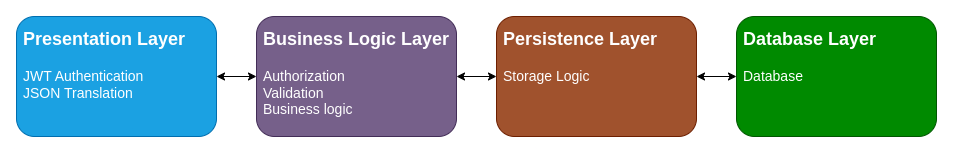

The diagram above was exported from draw.io. Its source (the exported page's mxGraphModel, read from the mxfile embedded in the PNG):
<mxGraphModel dx="1050" dy="565" grid="1" gridSize="10" guides="1" tooltips="1" connect="1" arrows="1" fold="1" page="1" pageScale="1" pageWidth="850" pageHeight="1100" math="0" shadow="0">
  <root>
    <mxCell id="0" />
    <mxCell id="1" parent="0" />
    <mxCell id="2" style="edgeStyle=orthogonalEdgeStyle;rounded=0;orthogonalLoop=1;jettySize=auto;html=1;entryX=0;entryY=0.5;entryDx=0;entryDy=0;startArrow=classic;startFill=1;" edge="1" source="3" target="5" parent="1">
      <mxGeometry relative="1" as="geometry" />
    </mxCell>
    <mxCell id="3" value="" style="rounded=1;whiteSpace=wrap;html=1;fillColor=#1ba1e2;strokeColor=#006EAF;fontColor=#ffffff;" vertex="1" parent="1">
      <mxGeometry x="10" y="130" width="200" height="120" as="geometry" />
    </mxCell>
    <mxCell id="4" style="edgeStyle=orthogonalEdgeStyle;rounded=0;orthogonalLoop=1;jettySize=auto;html=1;entryX=0;entryY=0.5;entryDx=0;entryDy=0;startArrow=classic;startFill=1;" edge="1" source="5" target="6" parent="1">
      <mxGeometry relative="1" as="geometry" />
    </mxCell>
    <mxCell id="5" value="" style="rounded=1;whiteSpace=wrap;html=1;fillColor=#76608a;strokeColor=#432D57;fontColor=#ffffff;" vertex="1" parent="1">
      <mxGeometry x="250" y="130" width="200" height="120" as="geometry" />
    </mxCell>
    <mxCell id="6" value="" style="rounded=1;whiteSpace=wrap;html=1;fillColor=#a0522d;strokeColor=#6D1F00;fontColor=#ffffff;" vertex="1" parent="1">
      <mxGeometry x="490" y="130" width="200" height="120" as="geometry" />
    </mxCell>
    <mxCell id="7" style="edgeStyle=orthogonalEdgeStyle;rounded=0;orthogonalLoop=1;jettySize=auto;html=1;entryX=1;entryY=0.5;entryDx=0;entryDy=0;startArrow=classic;startFill=1;" edge="1" source="8" target="6" parent="1">
      <mxGeometry relative="1" as="geometry" />
    </mxCell>
    <mxCell id="8" value="" style="rounded=1;whiteSpace=wrap;html=1;fillColor=#008a00;strokeColor=#005700;fontColor=#ffffff;" vertex="1" parent="1">
      <mxGeometry x="730" y="130" width="200" height="120" as="geometry" />
    </mxCell>
    <mxCell id="9" value="&lt;h1 style=&quot;margin-top: 0px;&quot;&gt;&lt;font style=&quot;font-size: 18px;&quot;&gt;Business Logic Layer&lt;/font&gt;&lt;/h1&gt;&lt;div style=&quot;font-size: 14px;&quot;&gt;Authorization&lt;/div&gt;&lt;div style=&quot;font-size: 14px;&quot;&gt;Validation&lt;/div&gt;&lt;div style=&quot;font-size: 14px;&quot;&gt;Business logic&lt;/div&gt;" style="text;html=1;whiteSpace=wrap;overflow=hidden;rounded=0;fillColor=none;fontColor=#FFFFFF;" vertex="1" parent="1">
      <mxGeometry x="255" y="130" width="190" height="110" as="geometry" />
    </mxCell>
    <mxCell id="10" value="&lt;h1 style=&quot;margin-top: 0px;&quot;&gt;&lt;font style=&quot;font-size: 18px;&quot;&gt;Presentation Layer&lt;/font&gt;&lt;/h1&gt;&lt;div style=&quot;font-size: 14px;&quot;&gt;JWT Authentication&lt;/div&gt;&lt;div style=&quot;font-size: 14px;&quot;&gt;JSON Translation&lt;/div&gt;" style="text;html=1;whiteSpace=wrap;overflow=hidden;rounded=0;fillColor=none;fontColor=#FFFFFF;" vertex="1" parent="1">
      <mxGeometry x="15" y="130" width="190" height="110" as="geometry" />
    </mxCell>
    <mxCell id="11" value="&lt;h1 style=&quot;margin-top: 0px;&quot;&gt;&lt;font style=&quot;font-size: 18px;&quot;&gt;Persistence Layer&lt;/font&gt;&lt;/h1&gt;&lt;div style=&quot;font-size: 14px;&quot;&gt;Storage Logic&lt;/div&gt;" style="text;html=1;whiteSpace=wrap;overflow=hidden;rounded=0;fillColor=none;fontColor=#FFFFFF;" vertex="1" parent="1">
      <mxGeometry x="495" y="130" width="190" height="110" as="geometry" />
    </mxCell>
    <mxCell id="12" value="&lt;h1 style=&quot;margin-top: 0px;&quot;&gt;&lt;font style=&quot;font-size: 18px;&quot;&gt;Database Layer&lt;/font&gt;&lt;/h1&gt;&lt;div style=&quot;font-size: 14px;&quot;&gt;Database&lt;/div&gt;" style="text;html=1;whiteSpace=wrap;overflow=hidden;rounded=0;fillColor=none;fontColor=#FFFFFF;" vertex="1" parent="1">
      <mxGeometry x="735" y="130" width="190" height="110" as="geometry" />
    </mxCell>
  </root>
</mxGraphModel>